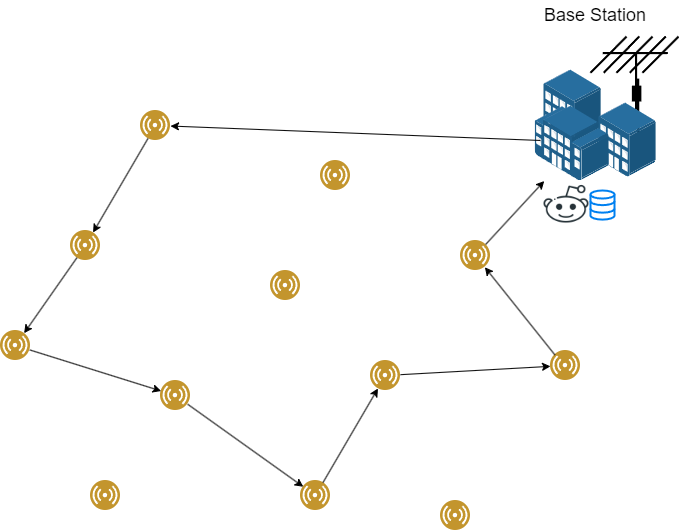

The diagram above was exported from draw.io. Its source (the exported page's mxGraphModel, read from the mxfile embedded in the PNG):
<mxGraphModel dx="1434" dy="1955" grid="1" gridSize="10" guides="1" tooltips="1" connect="1" arrows="1" fold="1" page="1" pageScale="1" pageWidth="827" pageHeight="1169" math="0" shadow="0">
  <root>
    <mxCell id="0" />
    <mxCell id="1" parent="0" />
    <mxCell id="oh7KCgj08M4fKJVHvB2X-18" value="" style="shape=mxgraph.cisco.wireless.antenna;sketch=0;html=1;pointerEvents=1;dashed=0;fillColor=#036897;strokeColor=#ffffff;strokeWidth=2;verticalLabelPosition=bottom;verticalAlign=top;align=center;outlineConnect=0;" vertex="1" parent="1">
      <mxGeometry x="700" y="-24" width="88" height="104" as="geometry" />
    </mxCell>
    <mxCell id="oh7KCgj08M4fKJVHvB2X-1" value="" style="image;aspect=fixed;perimeter=ellipsePerimeter;html=1;align=center;shadow=0;dashed=0;fontColor=#4277BB;labelBackgroundColor=default;fontSize=12;spacingTop=3;image=img/lib/ibm/users/sensor.svg;" vertex="1" parent="1">
      <mxGeometry x="110" y="270" width="30" height="30" as="geometry" />
    </mxCell>
    <mxCell id="oh7KCgj08M4fKJVHvB2X-3" value="" style="image;aspect=fixed;perimeter=ellipsePerimeter;html=1;align=center;shadow=0;dashed=0;fontColor=#4277BB;labelBackgroundColor=default;fontSize=12;spacingTop=3;image=img/lib/ibm/users/sensor.svg;" vertex="1" parent="1">
      <mxGeometry x="180" y="170" width="30" height="30" as="geometry" />
    </mxCell>
    <mxCell id="oh7KCgj08M4fKJVHvB2X-4" value="" style="image;aspect=fixed;perimeter=ellipsePerimeter;html=1;align=center;shadow=0;dashed=0;fontColor=#4277BB;labelBackgroundColor=default;fontSize=12;spacingTop=3;image=img/lib/ibm/users/sensor.svg;" vertex="1" parent="1">
      <mxGeometry x="270" y="320" width="30" height="30" as="geometry" />
    </mxCell>
    <mxCell id="oh7KCgj08M4fKJVHvB2X-5" value="" style="image;aspect=fixed;perimeter=ellipsePerimeter;html=1;align=center;shadow=0;dashed=0;fontColor=#4277BB;labelBackgroundColor=default;fontSize=12;spacingTop=3;image=img/lib/ibm/users/sensor.svg;" vertex="1" parent="1">
      <mxGeometry x="200" y="420" width="30" height="30" as="geometry" />
    </mxCell>
    <mxCell id="oh7KCgj08M4fKJVHvB2X-6" value="" style="image;aspect=fixed;perimeter=ellipsePerimeter;html=1;align=center;shadow=0;dashed=0;fontColor=#4277BB;labelBackgroundColor=default;fontSize=12;spacingTop=3;image=img/lib/ibm/users/sensor.svg;" vertex="1" parent="1">
      <mxGeometry x="410" y="420" width="30" height="30" as="geometry" />
    </mxCell>
    <mxCell id="oh7KCgj08M4fKJVHvB2X-7" value="" style="image;aspect=fixed;perimeter=ellipsePerimeter;html=1;align=center;shadow=0;dashed=0;fontColor=#4277BB;labelBackgroundColor=default;fontSize=12;spacingTop=3;image=img/lib/ibm/users/sensor.svg;imageBackground=default;" vertex="1" parent="1">
      <mxGeometry x="380" y="210" width="30" height="30" as="geometry" />
    </mxCell>
    <mxCell id="oh7KCgj08M4fKJVHvB2X-8" value="" style="image;aspect=fixed;perimeter=ellipsePerimeter;html=1;align=center;shadow=0;dashed=0;fontColor=#4277BB;labelBackgroundColor=default;fontSize=12;spacingTop=3;image=img/lib/ibm/users/sensor.svg;imageBackground=default;" vertex="1" parent="1">
      <mxGeometry x="480" y="300" width="30" height="30" as="geometry" />
    </mxCell>
    <mxCell id="oh7KCgj08M4fKJVHvB2X-9" value="" style="image;aspect=fixed;perimeter=ellipsePerimeter;html=1;align=center;shadow=0;dashed=0;fontColor=#4277BB;labelBackgroundColor=default;fontSize=12;spacingTop=3;image=img/lib/ibm/users/sensor.svg;imageBackground=default;" vertex="1" parent="1">
      <mxGeometry x="550" y="440" width="30" height="30" as="geometry" />
    </mxCell>
    <mxCell id="oh7KCgj08M4fKJVHvB2X-10" value="" style="image;aspect=fixed;perimeter=ellipsePerimeter;html=1;align=center;shadow=0;dashed=0;fontColor=#4277BB;labelBackgroundColor=default;fontSize=12;spacingTop=3;image=img/lib/ibm/users/sensor.svg;imageBackground=default;" vertex="1" parent="1">
      <mxGeometry x="660" y="290" width="30" height="30" as="geometry" />
    </mxCell>
    <mxCell id="oh7KCgj08M4fKJVHvB2X-11" value="" style="image;aspect=fixed;perimeter=ellipsePerimeter;html=1;align=center;shadow=0;dashed=0;fontColor=#4277BB;labelBackgroundColor=default;fontSize=12;spacingTop=3;image=img/lib/ibm/users/sensor.svg;imageBackground=default;" vertex="1" parent="1">
      <mxGeometry x="430" y="100" width="30" height="30" as="geometry" />
    </mxCell>
    <mxCell id="oh7KCgj08M4fKJVHvB2X-12" value="" style="image;aspect=fixed;perimeter=ellipsePerimeter;html=1;align=center;shadow=0;dashed=0;fontColor=#4277BB;labelBackgroundColor=default;fontSize=12;spacingTop=3;image=img/lib/ibm/users/sensor.svg;imageBackground=default;" vertex="1" parent="1">
      <mxGeometry x="570" y="180" width="30" height="30" as="geometry" />
    </mxCell>
    <mxCell id="oh7KCgj08M4fKJVHvB2X-13" value="" style="image;aspect=fixed;perimeter=ellipsePerimeter;html=1;align=center;shadow=0;dashed=0;fontColor=#4277BB;labelBackgroundColor=default;fontSize=12;spacingTop=3;image=img/lib/ibm/users/sensor.svg;imageBackground=default;" vertex="1" parent="1">
      <mxGeometry x="250" y="50" width="30" height="30" as="geometry" />
    </mxCell>
    <mxCell id="oh7KCgj08M4fKJVHvB2X-16" value="" style="image;points=[];aspect=fixed;html=1;align=center;shadow=0;dashed=0;image=img/lib/allied_telesis/buildings/Building_Cluster.svg;" vertex="1" parent="1">
      <mxGeometry x="644.4" y="9.5" width="121.2" height="111" as="geometry" />
    </mxCell>
    <mxCell id="oh7KCgj08M4fKJVHvB2X-23" value="&lt;font style=&quot;font-size: 18px;&quot;&gt;Base Station&lt;/font&gt;" style="text;html=1;strokeColor=none;fillColor=none;align=center;verticalAlign=middle;whiteSpace=wrap;rounded=0;" vertex="1" parent="1">
      <mxGeometry x="645" y="-60" width="120" height="30" as="geometry" />
    </mxCell>
    <mxCell id="oh7KCgj08M4fKJVHvB2X-42" value="" style="shape=image;html=1;verticalAlign=top;verticalLabelPosition=bottom;labelBackgroundColor=#ffffff;imageAspect=0;aspect=fixed;image=https://cdn4.iconfinder.com/data/icons/social-media-and-logos-12/32/Logo_reddit_robot-128.png" vertex="1" parent="1">
      <mxGeometry x="652" y="120.5" width="48" height="48" as="geometry" />
    </mxCell>
    <mxCell id="oh7KCgj08M4fKJVHvB2X-45" value="" style="endArrow=classic;html=1;rounded=0;exitX=0.046;exitY=0.635;exitDx=0;exitDy=0;exitPerimeter=0;" edge="1" parent="1" source="oh7KCgj08M4fKJVHvB2X-16" target="oh7KCgj08M4fKJVHvB2X-13">
      <mxGeometry width="50" height="50" relative="1" as="geometry">
        <mxPoint x="390" y="270" as="sourcePoint" />
        <mxPoint x="440" y="220" as="targetPoint" />
      </mxGeometry>
    </mxCell>
    <mxCell id="oh7KCgj08M4fKJVHvB2X-47" value="" style="endArrow=classic;html=1;rounded=0;" edge="1" parent="1" source="oh7KCgj08M4fKJVHvB2X-13" target="oh7KCgj08M4fKJVHvB2X-3">
      <mxGeometry width="50" height="50" relative="1" as="geometry">
        <mxPoint x="660" y="90" as="sourcePoint" />
        <mxPoint x="290" y="76" as="targetPoint" />
      </mxGeometry>
    </mxCell>
    <mxCell id="oh7KCgj08M4fKJVHvB2X-48" value="" style="endArrow=classic;html=1;rounded=0;" edge="1" parent="1" source="oh7KCgj08M4fKJVHvB2X-3" target="oh7KCgj08M4fKJVHvB2X-1">
      <mxGeometry width="50" height="50" relative="1" as="geometry">
        <mxPoint x="390" y="270" as="sourcePoint" />
        <mxPoint x="440" y="220" as="targetPoint" />
      </mxGeometry>
    </mxCell>
    <mxCell id="oh7KCgj08M4fKJVHvB2X-49" value="" style="endArrow=classic;html=1;rounded=0;" edge="1" parent="1" source="oh7KCgj08M4fKJVHvB2X-1" target="oh7KCgj08M4fKJVHvB2X-4">
      <mxGeometry width="50" height="50" relative="1" as="geometry">
        <mxPoint x="196" y="207" as="sourcePoint" />
        <mxPoint x="144" y="283" as="targetPoint" />
      </mxGeometry>
    </mxCell>
    <mxCell id="oh7KCgj08M4fKJVHvB2X-50" value="" style="endArrow=classic;html=1;rounded=0;" edge="1" parent="1" source="oh7KCgj08M4fKJVHvB2X-4" target="oh7KCgj08M4fKJVHvB2X-6">
      <mxGeometry width="50" height="50" relative="1" as="geometry">
        <mxPoint x="149" y="299" as="sourcePoint" />
        <mxPoint x="281" y="341" as="targetPoint" />
      </mxGeometry>
    </mxCell>
    <mxCell id="oh7KCgj08M4fKJVHvB2X-52" value="" style="endArrow=classic;html=1;rounded=0;" edge="1" parent="1" source="oh7KCgj08M4fKJVHvB2X-8" target="oh7KCgj08M4fKJVHvB2X-10">
      <mxGeometry width="50" height="50" relative="1" as="geometry">
        <mxPoint x="310" y="344" as="sourcePoint" />
        <mxPoint x="490" y="326" as="targetPoint" />
      </mxGeometry>
    </mxCell>
    <mxCell id="oh7KCgj08M4fKJVHvB2X-53" value="" style="endArrow=classic;html=1;rounded=0;" edge="1" parent="1" source="oh7KCgj08M4fKJVHvB2X-6" target="oh7KCgj08M4fKJVHvB2X-8">
      <mxGeometry width="50" height="50" relative="1" as="geometry">
        <mxPoint x="390" y="270" as="sourcePoint" />
        <mxPoint x="440" y="220" as="targetPoint" />
      </mxGeometry>
    </mxCell>
    <mxCell id="oh7KCgj08M4fKJVHvB2X-54" value="" style="endArrow=classic;html=1;rounded=0;exitX=0;exitY=0;exitDx=0;exitDy=0;" edge="1" parent="1" source="oh7KCgj08M4fKJVHvB2X-10" target="oh7KCgj08M4fKJVHvB2X-12">
      <mxGeometry width="50" height="50" relative="1" as="geometry">
        <mxPoint x="390" y="270" as="sourcePoint" />
        <mxPoint x="440" y="220" as="targetPoint" />
      </mxGeometry>
    </mxCell>
    <mxCell id="oh7KCgj08M4fKJVHvB2X-55" value="" style="endArrow=classic;html=1;rounded=0;" edge="1" parent="1" source="oh7KCgj08M4fKJVHvB2X-12" target="oh7KCgj08M4fKJVHvB2X-16">
      <mxGeometry width="50" height="50" relative="1" as="geometry">
        <mxPoint x="390" y="270" as="sourcePoint" />
        <mxPoint x="440" y="220" as="targetPoint" />
      </mxGeometry>
    </mxCell>
    <mxCell id="oh7KCgj08M4fKJVHvB2X-56" value="" style="html=1;verticalLabelPosition=bottom;align=center;labelBackgroundColor=#ffffff;verticalAlign=top;strokeWidth=2;strokeColor=#0080F0;shadow=0;dashed=0;shape=mxgraph.ios7.icons.data;" vertex="1" parent="1">
      <mxGeometry x="700" y="130" width="24" height="29.099999999999998" as="geometry" />
    </mxCell>
  </root>
</mxGraphModel>